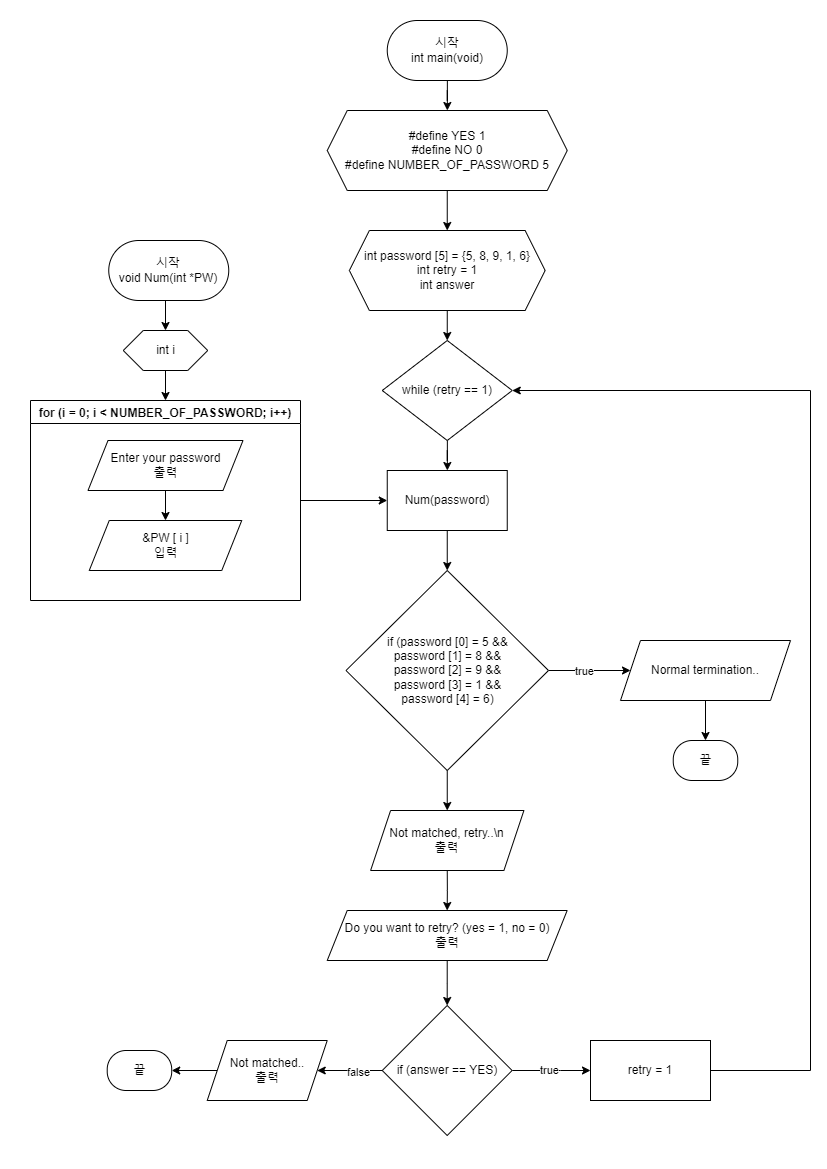

The diagram above was exported from draw.io. Its source (the exported page's mxGraphModel, read from the mxfile embedded in the PNG):
<mxGraphModel dx="2031" dy="1224" grid="1" gridSize="10" guides="1" tooltips="1" connect="1" arrows="1" fold="1" page="1" pageScale="1" pageWidth="827" pageHeight="1169" math="0" shadow="0">
  <root>
    <mxCell id="0" />
    <mxCell id="1" parent="0" />
    <mxCell id="G0JvX3WVIBzlM005unBv-21" style="edgeStyle=orthogonalEdgeStyle;rounded=0;orthogonalLoop=1;jettySize=auto;html=1;" parent="1" source="G0JvX3WVIBzlM005unBv-1" target="G0JvX3WVIBzlM005unBv-12" edge="1">
      <mxGeometry relative="1" as="geometry" />
    </mxCell>
    <mxCell id="G0JvX3WVIBzlM005unBv-1" value="시작&lt;br&gt;int main(void)" style="rounded=1;whiteSpace=wrap;html=1;arcSize=50;" parent="1" vertex="1">
      <mxGeometry x="386.75" y="20" width="120" height="60" as="geometry" />
    </mxCell>
    <mxCell id="G0JvX3WVIBzlM005unBv-28" style="edgeStyle=orthogonalEdgeStyle;rounded=0;orthogonalLoop=1;jettySize=auto;html=1;" parent="1" source="G0JvX3WVIBzlM005unBv-3" target="G0JvX3WVIBzlM005unBv-27" edge="1">
      <mxGeometry relative="1" as="geometry" />
    </mxCell>
    <mxCell id="G0JvX3WVIBzlM005unBv-3" value="while (retry == 1)" style="rhombus;whiteSpace=wrap;html=1;" parent="1" vertex="1">
      <mxGeometry x="381.75" y="340" width="130" height="100" as="geometry" />
    </mxCell>
    <mxCell id="OmzRVVV00qwdjlAvKcsf-6" style="edgeStyle=orthogonalEdgeStyle;rounded=0;orthogonalLoop=1;jettySize=auto;html=1;exitX=1;exitY=0.5;exitDx=0;exitDy=0;entryX=0;entryY=0.5;entryDx=0;entryDy=0;" edge="1" parent="1" source="G0JvX3WVIBzlM005unBv-4" target="OmzRVVV00qwdjlAvKcsf-3">
      <mxGeometry relative="1" as="geometry" />
    </mxCell>
    <mxCell id="OmzRVVV00qwdjlAvKcsf-7" value="true" style="edgeLabel;html=1;align=center;verticalAlign=middle;resizable=0;points=[];" vertex="1" connectable="0" parent="OmzRVVV00qwdjlAvKcsf-6">
      <mxGeometry x="-0.1211" relative="1" as="geometry">
        <mxPoint as="offset" />
      </mxGeometry>
    </mxCell>
    <mxCell id="OmzRVVV00qwdjlAvKcsf-8" style="edgeStyle=orthogonalEdgeStyle;rounded=0;orthogonalLoop=1;jettySize=auto;html=1;exitX=0.5;exitY=1;exitDx=0;exitDy=0;entryX=0.5;entryY=0;entryDx=0;entryDy=0;" edge="1" parent="1" source="G0JvX3WVIBzlM005unBv-4" target="OmzRVVV00qwdjlAvKcsf-5">
      <mxGeometry relative="1" as="geometry" />
    </mxCell>
    <mxCell id="G0JvX3WVIBzlM005unBv-4" value="if (password [0] = 5 &amp;amp;&amp;amp;&lt;br&gt;password [1] = 8 &amp;amp;&amp;amp;&lt;br&gt;password [2] = 9 &amp;amp;&amp;amp;&lt;br&gt;password [3] = 1 &amp;amp;&amp;amp;&lt;br&gt;password [4] = 6)" style="rhombus;whiteSpace=wrap;html=1;" parent="1" vertex="1">
      <mxGeometry x="345.5" y="570" width="202.5" height="200" as="geometry" />
    </mxCell>
    <mxCell id="G0JvX3WVIBzlM005unBv-19" style="edgeStyle=orthogonalEdgeStyle;rounded=0;orthogonalLoop=1;jettySize=auto;html=1;exitX=0.5;exitY=1;exitDx=0;exitDy=0;entryX=0.5;entryY=0;entryDx=0;entryDy=0;" parent="1" source="G0JvX3WVIBzlM005unBv-10" target="G0JvX3WVIBzlM005unBv-14" edge="1">
      <mxGeometry relative="1" as="geometry" />
    </mxCell>
    <mxCell id="G0JvX3WVIBzlM005unBv-10" value="int i" style="shape=hexagon;perimeter=hexagonPerimeter2;whiteSpace=wrap;html=1;fixedSize=1;" parent="1" vertex="1">
      <mxGeometry x="122.75" y="330" width="84.5" height="40" as="geometry" />
    </mxCell>
    <mxCell id="G0JvX3WVIBzlM005unBv-17" style="edgeStyle=orthogonalEdgeStyle;rounded=0;orthogonalLoop=1;jettySize=auto;html=1;exitX=0.5;exitY=1;exitDx=0;exitDy=0;entryX=0.5;entryY=0;entryDx=0;entryDy=0;" parent="1" source="G0JvX3WVIBzlM005unBv-11" target="G0JvX3WVIBzlM005unBv-10" edge="1">
      <mxGeometry relative="1" as="geometry" />
    </mxCell>
    <mxCell id="G0JvX3WVIBzlM005unBv-11" value="시작&lt;br&gt;void Num(int *PW)" style="rounded=1;whiteSpace=wrap;html=1;arcSize=50;" parent="1" vertex="1">
      <mxGeometry x="108.25" y="240" width="120" height="60" as="geometry" />
    </mxCell>
    <mxCell id="G0JvX3WVIBzlM005unBv-22" style="edgeStyle=orthogonalEdgeStyle;rounded=0;orthogonalLoop=1;jettySize=auto;html=1;exitX=0.5;exitY=1;exitDx=0;exitDy=0;entryX=0.5;entryY=0;entryDx=0;entryDy=0;" parent="1" source="G0JvX3WVIBzlM005unBv-12" target="G0JvX3WVIBzlM005unBv-2" edge="1">
      <mxGeometry relative="1" as="geometry" />
    </mxCell>
    <mxCell id="G0JvX3WVIBzlM005unBv-12" value="#define YES 1&lt;br&gt;#define NO 0&lt;br&gt;#define&amp;nbsp;NUMBER_OF_PASSWORD 5" style="shape=hexagon;perimeter=hexagonPerimeter2;whiteSpace=wrap;html=1;fixedSize=1;" parent="1" vertex="1">
      <mxGeometry x="326.75" y="110" width="240" height="80" as="geometry" />
    </mxCell>
    <mxCell id="G0JvX3WVIBzlM005unBv-25" style="edgeStyle=orthogonalEdgeStyle;rounded=0;orthogonalLoop=1;jettySize=auto;html=1;exitX=0.5;exitY=1;exitDx=0;exitDy=0;entryX=0.5;entryY=0;entryDx=0;entryDy=0;" parent="1" source="G0JvX3WVIBzlM005unBv-2" target="G0JvX3WVIBzlM005unBv-3" edge="1">
      <mxGeometry relative="1" as="geometry" />
    </mxCell>
    <mxCell id="G0JvX3WVIBzlM005unBv-2" value="int password [5] = {5, 8, 9, 1, 6}&lt;br&gt;int retry = 1&lt;br&gt;int answer" style="shape=hexagon;perimeter=hexagonPerimeter2;whiteSpace=wrap;html=1;fixedSize=1;" parent="1" vertex="1">
      <mxGeometry x="348.88" y="230" width="195.75" height="80" as="geometry" />
    </mxCell>
    <mxCell id="G0JvX3WVIBzlM005unBv-31" style="edgeStyle=orthogonalEdgeStyle;rounded=0;orthogonalLoop=1;jettySize=auto;html=1;exitX=1;exitY=0.5;exitDx=0;exitDy=0;entryX=0;entryY=0.5;entryDx=0;entryDy=0;" parent="1" source="G0JvX3WVIBzlM005unBv-14" target="G0JvX3WVIBzlM005unBv-27" edge="1">
      <mxGeometry relative="1" as="geometry" />
    </mxCell>
    <mxCell id="G0JvX3WVIBzlM005unBv-14" value="for (i = 0; i &lt; NUMBER_OF_PASSWORD; i++)" style="swimlane;" parent="1" vertex="1">
      <mxGeometry x="30" y="400" width="270" height="200" as="geometry" />
    </mxCell>
    <mxCell id="OmzRVVV00qwdjlAvKcsf-2" style="edgeStyle=orthogonalEdgeStyle;rounded=0;orthogonalLoop=1;jettySize=auto;html=1;exitX=0.5;exitY=1;exitDx=0;exitDy=0;entryX=0.5;entryY=0;entryDx=0;entryDy=0;" edge="1" parent="G0JvX3WVIBzlM005unBv-14" source="G0JvX3WVIBzlM005unBv-16" target="OmzRVVV00qwdjlAvKcsf-1">
      <mxGeometry relative="1" as="geometry" />
    </mxCell>
    <mxCell id="G0JvX3WVIBzlM005unBv-16" value="Enter your password&lt;br&gt;출력" style="shape=parallelogram;perimeter=parallelogramPerimeter;whiteSpace=wrap;html=1;fixedSize=1;" parent="G0JvX3WVIBzlM005unBv-14" vertex="1">
      <mxGeometry x="57.5" y="40" width="155" height="50" as="geometry" />
    </mxCell>
    <mxCell id="OmzRVVV00qwdjlAvKcsf-1" value="&amp;amp;PW [ i ]&lt;br&gt;입력" style="shape=parallelogram;perimeter=parallelogramPerimeter;whiteSpace=wrap;html=1;fixedSize=1;" vertex="1" parent="G0JvX3WVIBzlM005unBv-14">
      <mxGeometry x="58.75" y="120" width="152.5" height="50" as="geometry" />
    </mxCell>
    <mxCell id="G0JvX3WVIBzlM005unBv-29" style="edgeStyle=orthogonalEdgeStyle;rounded=0;orthogonalLoop=1;jettySize=auto;html=1;exitX=0.5;exitY=1;exitDx=0;exitDy=0;entryX=0.5;entryY=0;entryDx=0;entryDy=0;" parent="1" source="G0JvX3WVIBzlM005unBv-27" target="G0JvX3WVIBzlM005unBv-4" edge="1">
      <mxGeometry relative="1" as="geometry" />
    </mxCell>
    <mxCell id="G0JvX3WVIBzlM005unBv-27" value="Num(password)" style="rounded=0;whiteSpace=wrap;html=1;" parent="1" vertex="1">
      <mxGeometry x="386.75" y="470" width="120" height="60" as="geometry" />
    </mxCell>
    <mxCell id="G0JvX3WVIBzlM005unBv-41" style="edgeStyle=orthogonalEdgeStyle;rounded=0;orthogonalLoop=1;jettySize=auto;html=1;entryX=0.5;entryY=0;entryDx=0;entryDy=0;" parent="1" source="G0JvX3WVIBzlM005unBv-37" target="G0JvX3WVIBzlM005unBv-38" edge="1">
      <mxGeometry relative="1" as="geometry" />
    </mxCell>
    <mxCell id="G0JvX3WVIBzlM005unBv-37" value="Do you want to retry? (yes = 1, no = 0)&lt;br&gt;출력" style="shape=parallelogram;perimeter=parallelogramPerimeter;whiteSpace=wrap;html=1;fixedSize=1;" parent="1" vertex="1">
      <mxGeometry x="326.72" y="910" width="239.94" height="50" as="geometry" />
    </mxCell>
    <mxCell id="G0JvX3WVIBzlM005unBv-43" style="edgeStyle=orthogonalEdgeStyle;rounded=0;orthogonalLoop=1;jettySize=auto;html=1;exitX=1;exitY=0.5;exitDx=0;exitDy=0;entryX=1;entryY=0.5;entryDx=0;entryDy=0;" parent="1" source="G0JvX3WVIBzlM005unBv-54" target="G0JvX3WVIBzlM005unBv-3" edge="1">
      <mxGeometry relative="1" as="geometry">
        <mxPoint x="816.75" y="390" as="targetPoint" />
        <Array as="points">
          <mxPoint x="810" y="1070" />
          <mxPoint x="810" y="390" />
        </Array>
      </mxGeometry>
    </mxCell>
    <mxCell id="G0JvX3WVIBzlM005unBv-57" style="edgeStyle=orthogonalEdgeStyle;rounded=0;orthogonalLoop=1;jettySize=auto;html=1;exitX=1;exitY=0.5;exitDx=0;exitDy=0;entryX=0;entryY=0.5;entryDx=0;entryDy=0;" parent="1" source="G0JvX3WVIBzlM005unBv-38" target="G0JvX3WVIBzlM005unBv-54" edge="1">
      <mxGeometry relative="1" as="geometry">
        <Array as="points">
          <mxPoint x="560" y="1070" />
          <mxPoint x="560" y="1070" />
        </Array>
      </mxGeometry>
    </mxCell>
    <mxCell id="G0JvX3WVIBzlM005unBv-58" value="true" style="edgeLabel;html=1;align=center;verticalAlign=middle;resizable=0;points=[];" parent="G0JvX3WVIBzlM005unBv-57" vertex="1" connectable="0">
      <mxGeometry x="-0.0501" y="1" relative="1" as="geometry">
        <mxPoint as="offset" />
      </mxGeometry>
    </mxCell>
    <mxCell id="OmzRVVV00qwdjlAvKcsf-11" style="edgeStyle=orthogonalEdgeStyle;rounded=0;orthogonalLoop=1;jettySize=auto;html=1;exitX=0;exitY=0.5;exitDx=0;exitDy=0;entryX=1;entryY=0.5;entryDx=0;entryDy=0;" edge="1" parent="1" source="G0JvX3WVIBzlM005unBv-38" target="OmzRVVV00qwdjlAvKcsf-10">
      <mxGeometry relative="1" as="geometry" />
    </mxCell>
    <mxCell id="OmzRVVV00qwdjlAvKcsf-13" value="false" style="edgeLabel;html=1;align=center;verticalAlign=middle;resizable=0;points=[];" vertex="1" connectable="0" parent="OmzRVVV00qwdjlAvKcsf-11">
      <mxGeometry x="-0.2419" y="1" relative="1" as="geometry">
        <mxPoint as="offset" />
      </mxGeometry>
    </mxCell>
    <mxCell id="G0JvX3WVIBzlM005unBv-38" value="if (answer == YES)" style="rhombus;whiteSpace=wrap;html=1;" parent="1" vertex="1">
      <mxGeometry x="381.75" y="1005" width="129.88" height="130" as="geometry" />
    </mxCell>
    <mxCell id="G0JvX3WVIBzlM005unBv-48" value="끝" style="rounded=1;whiteSpace=wrap;html=1;arcSize=47;" parent="1" vertex="1">
      <mxGeometry x="106.72" y="1050" width="64.5" height="40" as="geometry" />
    </mxCell>
    <mxCell id="G0JvX3WVIBzlM005unBv-52" value="끝" style="rounded=1;whiteSpace=wrap;html=1;arcSize=47;" parent="1" vertex="1">
      <mxGeometry x="672.75" y="740" width="64.5" height="40" as="geometry" />
    </mxCell>
    <mxCell id="G0JvX3WVIBzlM005unBv-54" value="retry = 1" style="rounded=0;whiteSpace=wrap;html=1;" parent="1" vertex="1">
      <mxGeometry x="590" y="1040" width="120" height="60" as="geometry" />
    </mxCell>
    <mxCell id="OmzRVVV00qwdjlAvKcsf-4" style="edgeStyle=orthogonalEdgeStyle;rounded=0;orthogonalLoop=1;jettySize=auto;html=1;exitX=0.5;exitY=1;exitDx=0;exitDy=0;entryX=0.5;entryY=0;entryDx=0;entryDy=0;" edge="1" parent="1" source="OmzRVVV00qwdjlAvKcsf-3" target="G0JvX3WVIBzlM005unBv-52">
      <mxGeometry relative="1" as="geometry" />
    </mxCell>
    <mxCell id="OmzRVVV00qwdjlAvKcsf-3" value="Normal termination.." style="shape=parallelogram;perimeter=parallelogramPerimeter;whiteSpace=wrap;html=1;fixedSize=1;" vertex="1" parent="1">
      <mxGeometry x="620" y="640" width="170" height="60" as="geometry" />
    </mxCell>
    <mxCell id="OmzRVVV00qwdjlAvKcsf-9" style="edgeStyle=orthogonalEdgeStyle;rounded=0;orthogonalLoop=1;jettySize=auto;html=1;exitX=0.5;exitY=1;exitDx=0;exitDy=0;entryX=0.5;entryY=0;entryDx=0;entryDy=0;" edge="1" parent="1" source="OmzRVVV00qwdjlAvKcsf-5" target="G0JvX3WVIBzlM005unBv-37">
      <mxGeometry relative="1" as="geometry" />
    </mxCell>
    <mxCell id="OmzRVVV00qwdjlAvKcsf-5" value="Not matched, retry..\n&lt;br&gt;출력" style="shape=parallelogram;perimeter=parallelogramPerimeter;whiteSpace=wrap;html=1;fixedSize=1;" vertex="1" parent="1">
      <mxGeometry x="370.1" y="810" width="153.31" height="60" as="geometry" />
    </mxCell>
    <mxCell id="OmzRVVV00qwdjlAvKcsf-12" style="edgeStyle=orthogonalEdgeStyle;rounded=0;orthogonalLoop=1;jettySize=auto;html=1;exitX=0;exitY=0.5;exitDx=0;exitDy=0;entryX=1;entryY=0.5;entryDx=0;entryDy=0;" edge="1" parent="1" source="OmzRVVV00qwdjlAvKcsf-10" target="G0JvX3WVIBzlM005unBv-48">
      <mxGeometry relative="1" as="geometry" />
    </mxCell>
    <mxCell id="OmzRVVV00qwdjlAvKcsf-10" value="Not matched..&lt;br&gt;출력" style="shape=parallelogram;perimeter=parallelogramPerimeter;whiteSpace=wrap;html=1;fixedSize=1;" vertex="1" parent="1">
      <mxGeometry x="206.72" y="1040" width="120" height="60" as="geometry" />
    </mxCell>
  </root>
</mxGraphModel>